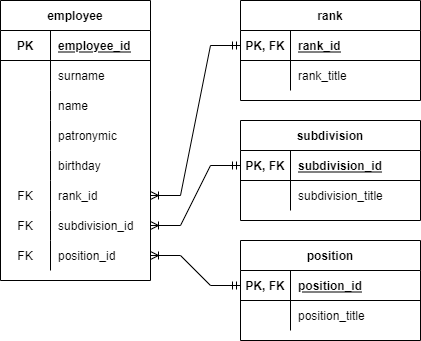

The diagram above was exported from draw.io. Its source (the exported page's mxGraphModel, read from the mxfile embedded in the PNG):
<mxGraphModel dx="782" dy="478" grid="1" gridSize="10" guides="1" tooltips="1" connect="1" arrows="1" fold="1" page="1" pageScale="1" pageWidth="827" pageHeight="1169" math="0" shadow="0">
  <root>
    <mxCell id="0" />
    <mxCell id="1" parent="0" />
    <mxCell id="Bn8piwGPDc1hIc3SlR9h-1" value="employee" style="shape=table;startSize=30;container=1;collapsible=1;childLayout=tableLayout;fixedRows=1;rowLines=0;fontStyle=1;align=center;resizeLast=1;" parent="1" vertex="1">
      <mxGeometry x="240" y="40" width="150" height="280" as="geometry" />
    </mxCell>
    <mxCell id="Bn8piwGPDc1hIc3SlR9h-2" value="" style="shape=tableRow;horizontal=0;startSize=0;swimlaneHead=0;swimlaneBody=0;fillColor=none;collapsible=0;dropTarget=0;points=[[0,0.5],[1,0.5]];portConstraint=eastwest;top=0;left=0;right=0;bottom=1;" parent="Bn8piwGPDc1hIc3SlR9h-1" vertex="1">
      <mxGeometry y="30" width="150" height="30" as="geometry" />
    </mxCell>
    <mxCell id="Bn8piwGPDc1hIc3SlR9h-3" value="PK" style="shape=partialRectangle;connectable=0;fillColor=none;top=0;left=0;bottom=0;right=0;fontStyle=1;overflow=hidden;" parent="Bn8piwGPDc1hIc3SlR9h-2" vertex="1">
      <mxGeometry width="50" height="30" as="geometry">
        <mxRectangle width="50" height="30" as="alternateBounds" />
      </mxGeometry>
    </mxCell>
    <mxCell id="Bn8piwGPDc1hIc3SlR9h-4" value="employee_id" style="shape=partialRectangle;connectable=0;fillColor=none;top=0;left=0;bottom=0;right=0;align=left;spacingLeft=6;fontStyle=5;overflow=hidden;" parent="Bn8piwGPDc1hIc3SlR9h-2" vertex="1">
      <mxGeometry x="50" width="100" height="30" as="geometry">
        <mxRectangle width="100" height="30" as="alternateBounds" />
      </mxGeometry>
    </mxCell>
    <mxCell id="Bn8piwGPDc1hIc3SlR9h-5" value="" style="shape=tableRow;horizontal=0;startSize=0;swimlaneHead=0;swimlaneBody=0;fillColor=none;collapsible=0;dropTarget=0;points=[[0,0.5],[1,0.5]];portConstraint=eastwest;top=0;left=0;right=0;bottom=0;" parent="Bn8piwGPDc1hIc3SlR9h-1" vertex="1">
      <mxGeometry y="60" width="150" height="30" as="geometry" />
    </mxCell>
    <mxCell id="Bn8piwGPDc1hIc3SlR9h-6" value="" style="shape=partialRectangle;connectable=0;fillColor=none;top=0;left=0;bottom=0;right=0;editable=1;overflow=hidden;" parent="Bn8piwGPDc1hIc3SlR9h-5" vertex="1">
      <mxGeometry width="50" height="30" as="geometry">
        <mxRectangle width="50" height="30" as="alternateBounds" />
      </mxGeometry>
    </mxCell>
    <mxCell id="Bn8piwGPDc1hIc3SlR9h-7" value="surname" style="shape=partialRectangle;connectable=0;fillColor=none;top=0;left=0;bottom=0;right=0;align=left;spacingLeft=6;overflow=hidden;" parent="Bn8piwGPDc1hIc3SlR9h-5" vertex="1">
      <mxGeometry x="50" width="100" height="30" as="geometry">
        <mxRectangle width="100" height="30" as="alternateBounds" />
      </mxGeometry>
    </mxCell>
    <mxCell id="Bn8piwGPDc1hIc3SlR9h-8" value="" style="shape=tableRow;horizontal=0;startSize=0;swimlaneHead=0;swimlaneBody=0;fillColor=none;collapsible=0;dropTarget=0;points=[[0,0.5],[1,0.5]];portConstraint=eastwest;top=0;left=0;right=0;bottom=0;" parent="Bn8piwGPDc1hIc3SlR9h-1" vertex="1">
      <mxGeometry y="90" width="150" height="30" as="geometry" />
    </mxCell>
    <mxCell id="Bn8piwGPDc1hIc3SlR9h-9" value="" style="shape=partialRectangle;connectable=0;fillColor=none;top=0;left=0;bottom=0;right=0;editable=1;overflow=hidden;" parent="Bn8piwGPDc1hIc3SlR9h-8" vertex="1">
      <mxGeometry width="50" height="30" as="geometry">
        <mxRectangle width="50" height="30" as="alternateBounds" />
      </mxGeometry>
    </mxCell>
    <mxCell id="Bn8piwGPDc1hIc3SlR9h-10" value="name" style="shape=partialRectangle;connectable=0;fillColor=none;top=0;left=0;bottom=0;right=0;align=left;spacingLeft=6;overflow=hidden;" parent="Bn8piwGPDc1hIc3SlR9h-8" vertex="1">
      <mxGeometry x="50" width="100" height="30" as="geometry">
        <mxRectangle width="100" height="30" as="alternateBounds" />
      </mxGeometry>
    </mxCell>
    <mxCell id="Bn8piwGPDc1hIc3SlR9h-11" value="" style="shape=tableRow;horizontal=0;startSize=0;swimlaneHead=0;swimlaneBody=0;fillColor=none;collapsible=0;dropTarget=0;points=[[0,0.5],[1,0.5]];portConstraint=eastwest;top=0;left=0;right=0;bottom=0;" parent="Bn8piwGPDc1hIc3SlR9h-1" vertex="1">
      <mxGeometry y="120" width="150" height="30" as="geometry" />
    </mxCell>
    <mxCell id="Bn8piwGPDc1hIc3SlR9h-12" value="" style="shape=partialRectangle;connectable=0;fillColor=none;top=0;left=0;bottom=0;right=0;editable=1;overflow=hidden;" parent="Bn8piwGPDc1hIc3SlR9h-11" vertex="1">
      <mxGeometry width="50" height="30" as="geometry">
        <mxRectangle width="50" height="30" as="alternateBounds" />
      </mxGeometry>
    </mxCell>
    <mxCell id="Bn8piwGPDc1hIc3SlR9h-13" value="patronymic" style="shape=partialRectangle;connectable=0;fillColor=none;top=0;left=0;bottom=0;right=0;align=left;spacingLeft=6;overflow=hidden;" parent="Bn8piwGPDc1hIc3SlR9h-11" vertex="1">
      <mxGeometry x="50" width="100" height="30" as="geometry">
        <mxRectangle width="100" height="30" as="alternateBounds" />
      </mxGeometry>
    </mxCell>
    <mxCell id="Bn8piwGPDc1hIc3SlR9h-15" value="" style="shape=tableRow;horizontal=0;startSize=0;swimlaneHead=0;swimlaneBody=0;fillColor=none;collapsible=0;dropTarget=0;points=[[0,0.5],[1,0.5]];portConstraint=eastwest;top=0;left=0;right=0;bottom=0;" parent="Bn8piwGPDc1hIc3SlR9h-1" vertex="1">
      <mxGeometry y="150" width="150" height="30" as="geometry" />
    </mxCell>
    <mxCell id="Bn8piwGPDc1hIc3SlR9h-16" value="" style="shape=partialRectangle;connectable=0;fillColor=none;top=0;left=0;bottom=0;right=0;editable=1;overflow=hidden;" parent="Bn8piwGPDc1hIc3SlR9h-15" vertex="1">
      <mxGeometry width="50" height="30" as="geometry">
        <mxRectangle width="50" height="30" as="alternateBounds" />
      </mxGeometry>
    </mxCell>
    <mxCell id="Bn8piwGPDc1hIc3SlR9h-17" value="birthday" style="shape=partialRectangle;connectable=0;fillColor=none;top=0;left=0;bottom=0;right=0;align=left;spacingLeft=6;overflow=hidden;" parent="Bn8piwGPDc1hIc3SlR9h-15" vertex="1">
      <mxGeometry x="50" width="100" height="30" as="geometry">
        <mxRectangle width="100" height="30" as="alternateBounds" />
      </mxGeometry>
    </mxCell>
    <mxCell id="Bn8piwGPDc1hIc3SlR9h-18" value="" style="shape=tableRow;horizontal=0;startSize=0;swimlaneHead=0;swimlaneBody=0;fillColor=none;collapsible=0;dropTarget=0;points=[[0,0.5],[1,0.5]];portConstraint=eastwest;top=0;left=0;right=0;bottom=0;" parent="Bn8piwGPDc1hIc3SlR9h-1" vertex="1">
      <mxGeometry y="180" width="150" height="30" as="geometry" />
    </mxCell>
    <mxCell id="Bn8piwGPDc1hIc3SlR9h-19" value="FK" style="shape=partialRectangle;connectable=0;fillColor=none;top=0;left=0;bottom=0;right=0;editable=1;overflow=hidden;" parent="Bn8piwGPDc1hIc3SlR9h-18" vertex="1">
      <mxGeometry width="50" height="30" as="geometry">
        <mxRectangle width="50" height="30" as="alternateBounds" />
      </mxGeometry>
    </mxCell>
    <mxCell id="Bn8piwGPDc1hIc3SlR9h-20" value="rank_id" style="shape=partialRectangle;connectable=0;fillColor=none;top=0;left=0;bottom=0;right=0;align=left;spacingLeft=6;overflow=hidden;" parent="Bn8piwGPDc1hIc3SlR9h-18" vertex="1">
      <mxGeometry x="50" width="100" height="30" as="geometry">
        <mxRectangle width="100" height="30" as="alternateBounds" />
      </mxGeometry>
    </mxCell>
    <mxCell id="Bn8piwGPDc1hIc3SlR9h-21" value="" style="shape=tableRow;horizontal=0;startSize=0;swimlaneHead=0;swimlaneBody=0;fillColor=none;collapsible=0;dropTarget=0;points=[[0,0.5],[1,0.5]];portConstraint=eastwest;top=0;left=0;right=0;bottom=0;" parent="Bn8piwGPDc1hIc3SlR9h-1" vertex="1">
      <mxGeometry y="210" width="150" height="30" as="geometry" />
    </mxCell>
    <mxCell id="Bn8piwGPDc1hIc3SlR9h-22" value="FK" style="shape=partialRectangle;connectable=0;fillColor=none;top=0;left=0;bottom=0;right=0;editable=1;overflow=hidden;" parent="Bn8piwGPDc1hIc3SlR9h-21" vertex="1">
      <mxGeometry width="50" height="30" as="geometry">
        <mxRectangle width="50" height="30" as="alternateBounds" />
      </mxGeometry>
    </mxCell>
    <mxCell id="Bn8piwGPDc1hIc3SlR9h-23" value="subdivision_id" style="shape=partialRectangle;connectable=0;fillColor=none;top=0;left=0;bottom=0;right=0;align=left;spacingLeft=6;overflow=hidden;" parent="Bn8piwGPDc1hIc3SlR9h-21" vertex="1">
      <mxGeometry x="50" width="100" height="30" as="geometry">
        <mxRectangle width="100" height="30" as="alternateBounds" />
      </mxGeometry>
    </mxCell>
    <mxCell id="Bn8piwGPDc1hIc3SlR9h-24" value="" style="shape=tableRow;horizontal=0;startSize=0;swimlaneHead=0;swimlaneBody=0;fillColor=none;collapsible=0;dropTarget=0;points=[[0,0.5],[1,0.5]];portConstraint=eastwest;top=0;left=0;right=0;bottom=0;" parent="Bn8piwGPDc1hIc3SlR9h-1" vertex="1">
      <mxGeometry y="240" width="150" height="30" as="geometry" />
    </mxCell>
    <mxCell id="Bn8piwGPDc1hIc3SlR9h-25" value="FK" style="shape=partialRectangle;connectable=0;fillColor=none;top=0;left=0;bottom=0;right=0;editable=1;overflow=hidden;" parent="Bn8piwGPDc1hIc3SlR9h-24" vertex="1">
      <mxGeometry width="50" height="30" as="geometry">
        <mxRectangle width="50" height="30" as="alternateBounds" />
      </mxGeometry>
    </mxCell>
    <mxCell id="Bn8piwGPDc1hIc3SlR9h-26" value="position_id" style="shape=partialRectangle;connectable=0;fillColor=none;top=0;left=0;bottom=0;right=0;align=left;spacingLeft=6;overflow=hidden;" parent="Bn8piwGPDc1hIc3SlR9h-24" vertex="1">
      <mxGeometry x="50" width="100" height="30" as="geometry">
        <mxRectangle width="100" height="30" as="alternateBounds" />
      </mxGeometry>
    </mxCell>
    <mxCell id="Bn8piwGPDc1hIc3SlR9h-30" value="rank" style="shape=table;startSize=30;container=1;collapsible=1;childLayout=tableLayout;fixedRows=1;rowLines=0;fontStyle=1;align=center;resizeLast=1;" parent="1" vertex="1">
      <mxGeometry x="480" y="40" width="180" height="100" as="geometry" />
    </mxCell>
    <mxCell id="Bn8piwGPDc1hIc3SlR9h-31" value="" style="shape=tableRow;horizontal=0;startSize=0;swimlaneHead=0;swimlaneBody=0;fillColor=none;collapsible=0;dropTarget=0;points=[[0,0.5],[1,0.5]];portConstraint=eastwest;top=0;left=0;right=0;bottom=1;" parent="Bn8piwGPDc1hIc3SlR9h-30" vertex="1">
      <mxGeometry y="30" width="180" height="30" as="geometry" />
    </mxCell>
    <mxCell id="Bn8piwGPDc1hIc3SlR9h-32" value="PK, FK" style="shape=partialRectangle;connectable=0;fillColor=none;top=0;left=0;bottom=0;right=0;fontStyle=1;overflow=hidden;" parent="Bn8piwGPDc1hIc3SlR9h-31" vertex="1">
      <mxGeometry width="50" height="30" as="geometry">
        <mxRectangle width="50" height="30" as="alternateBounds" />
      </mxGeometry>
    </mxCell>
    <mxCell id="Bn8piwGPDc1hIc3SlR9h-33" value="rank_id" style="shape=partialRectangle;connectable=0;fillColor=none;top=0;left=0;bottom=0;right=0;align=left;spacingLeft=6;fontStyle=5;overflow=hidden;" parent="Bn8piwGPDc1hIc3SlR9h-31" vertex="1">
      <mxGeometry x="50" width="130" height="30" as="geometry">
        <mxRectangle width="130" height="30" as="alternateBounds" />
      </mxGeometry>
    </mxCell>
    <mxCell id="Bn8piwGPDc1hIc3SlR9h-34" value="" style="shape=tableRow;horizontal=0;startSize=0;swimlaneHead=0;swimlaneBody=0;fillColor=none;collapsible=0;dropTarget=0;points=[[0,0.5],[1,0.5]];portConstraint=eastwest;top=0;left=0;right=0;bottom=0;" parent="Bn8piwGPDc1hIc3SlR9h-30" vertex="1">
      <mxGeometry y="60" width="180" height="30" as="geometry" />
    </mxCell>
    <mxCell id="Bn8piwGPDc1hIc3SlR9h-35" value="" style="shape=partialRectangle;connectable=0;fillColor=none;top=0;left=0;bottom=0;right=0;editable=1;overflow=hidden;" parent="Bn8piwGPDc1hIc3SlR9h-34" vertex="1">
      <mxGeometry width="50" height="30" as="geometry">
        <mxRectangle width="50" height="30" as="alternateBounds" />
      </mxGeometry>
    </mxCell>
    <mxCell id="Bn8piwGPDc1hIc3SlR9h-36" value="rank_title" style="shape=partialRectangle;connectable=0;fillColor=none;top=0;left=0;bottom=0;right=0;align=left;spacingLeft=6;overflow=hidden;" parent="Bn8piwGPDc1hIc3SlR9h-34" vertex="1">
      <mxGeometry x="50" width="130" height="30" as="geometry">
        <mxRectangle width="130" height="30" as="alternateBounds" />
      </mxGeometry>
    </mxCell>
    <mxCell id="Bn8piwGPDc1hIc3SlR9h-49" value="subdivision" style="shape=table;startSize=30;container=1;collapsible=1;childLayout=tableLayout;fixedRows=1;rowLines=0;fontStyle=1;align=center;resizeLast=1;" parent="1" vertex="1">
      <mxGeometry x="480" y="160" width="180" height="100" as="geometry" />
    </mxCell>
    <mxCell id="Bn8piwGPDc1hIc3SlR9h-50" value="" style="shape=tableRow;horizontal=0;startSize=0;swimlaneHead=0;swimlaneBody=0;fillColor=none;collapsible=0;dropTarget=0;points=[[0,0.5],[1,0.5]];portConstraint=eastwest;top=0;left=0;right=0;bottom=1;" parent="Bn8piwGPDc1hIc3SlR9h-49" vertex="1">
      <mxGeometry y="30" width="180" height="30" as="geometry" />
    </mxCell>
    <mxCell id="Bn8piwGPDc1hIc3SlR9h-51" value="PK, FK" style="shape=partialRectangle;connectable=0;fillColor=none;top=0;left=0;bottom=0;right=0;fontStyle=1;overflow=hidden;" parent="Bn8piwGPDc1hIc3SlR9h-50" vertex="1">
      <mxGeometry width="50" height="30" as="geometry">
        <mxRectangle width="50" height="30" as="alternateBounds" />
      </mxGeometry>
    </mxCell>
    <mxCell id="Bn8piwGPDc1hIc3SlR9h-52" value="subdivision_id" style="shape=partialRectangle;connectable=0;fillColor=none;top=0;left=0;bottom=0;right=0;align=left;spacingLeft=6;fontStyle=5;overflow=hidden;" parent="Bn8piwGPDc1hIc3SlR9h-50" vertex="1">
      <mxGeometry x="50" width="130" height="30" as="geometry">
        <mxRectangle width="130" height="30" as="alternateBounds" />
      </mxGeometry>
    </mxCell>
    <mxCell id="Bn8piwGPDc1hIc3SlR9h-53" value="" style="shape=tableRow;horizontal=0;startSize=0;swimlaneHead=0;swimlaneBody=0;fillColor=none;collapsible=0;dropTarget=0;points=[[0,0.5],[1,0.5]];portConstraint=eastwest;top=0;left=0;right=0;bottom=0;" parent="Bn8piwGPDc1hIc3SlR9h-49" vertex="1">
      <mxGeometry y="60" width="180" height="30" as="geometry" />
    </mxCell>
    <mxCell id="Bn8piwGPDc1hIc3SlR9h-54" value="" style="shape=partialRectangle;connectable=0;fillColor=none;top=0;left=0;bottom=0;right=0;editable=1;overflow=hidden;" parent="Bn8piwGPDc1hIc3SlR9h-53" vertex="1">
      <mxGeometry width="50" height="30" as="geometry">
        <mxRectangle width="50" height="30" as="alternateBounds" />
      </mxGeometry>
    </mxCell>
    <mxCell id="Bn8piwGPDc1hIc3SlR9h-55" value="subdivision_title" style="shape=partialRectangle;connectable=0;fillColor=none;top=0;left=0;bottom=0;right=0;align=left;spacingLeft=6;overflow=hidden;" parent="Bn8piwGPDc1hIc3SlR9h-53" vertex="1">
      <mxGeometry x="50" width="130" height="30" as="geometry">
        <mxRectangle width="130" height="30" as="alternateBounds" />
      </mxGeometry>
    </mxCell>
    <mxCell id="Bn8piwGPDc1hIc3SlR9h-56" value="position" style="shape=table;startSize=30;container=1;collapsible=1;childLayout=tableLayout;fixedRows=1;rowLines=0;fontStyle=1;align=center;resizeLast=1;" parent="1" vertex="1">
      <mxGeometry x="480" y="280" width="180" height="100" as="geometry" />
    </mxCell>
    <mxCell id="Bn8piwGPDc1hIc3SlR9h-57" value="" style="shape=tableRow;horizontal=0;startSize=0;swimlaneHead=0;swimlaneBody=0;fillColor=none;collapsible=0;dropTarget=0;points=[[0,0.5],[1,0.5]];portConstraint=eastwest;top=0;left=0;right=0;bottom=1;" parent="Bn8piwGPDc1hIc3SlR9h-56" vertex="1">
      <mxGeometry y="30" width="180" height="30" as="geometry" />
    </mxCell>
    <mxCell id="Bn8piwGPDc1hIc3SlR9h-58" value="PK, FK" style="shape=partialRectangle;connectable=0;fillColor=none;top=0;left=0;bottom=0;right=0;fontStyle=1;overflow=hidden;" parent="Bn8piwGPDc1hIc3SlR9h-57" vertex="1">
      <mxGeometry width="50" height="30" as="geometry">
        <mxRectangle width="50" height="30" as="alternateBounds" />
      </mxGeometry>
    </mxCell>
    <mxCell id="Bn8piwGPDc1hIc3SlR9h-59" value="position_id" style="shape=partialRectangle;connectable=0;fillColor=none;top=0;left=0;bottom=0;right=0;align=left;spacingLeft=6;fontStyle=5;overflow=hidden;" parent="Bn8piwGPDc1hIc3SlR9h-57" vertex="1">
      <mxGeometry x="50" width="130" height="30" as="geometry">
        <mxRectangle width="130" height="30" as="alternateBounds" />
      </mxGeometry>
    </mxCell>
    <mxCell id="Bn8piwGPDc1hIc3SlR9h-60" value="" style="shape=tableRow;horizontal=0;startSize=0;swimlaneHead=0;swimlaneBody=0;fillColor=none;collapsible=0;dropTarget=0;points=[[0,0.5],[1,0.5]];portConstraint=eastwest;top=0;left=0;right=0;bottom=0;" parent="Bn8piwGPDc1hIc3SlR9h-56" vertex="1">
      <mxGeometry y="60" width="180" height="30" as="geometry" />
    </mxCell>
    <mxCell id="Bn8piwGPDc1hIc3SlR9h-61" value="" style="shape=partialRectangle;connectable=0;fillColor=none;top=0;left=0;bottom=0;right=0;editable=1;overflow=hidden;" parent="Bn8piwGPDc1hIc3SlR9h-60" vertex="1">
      <mxGeometry width="50" height="30" as="geometry">
        <mxRectangle width="50" height="30" as="alternateBounds" />
      </mxGeometry>
    </mxCell>
    <mxCell id="Bn8piwGPDc1hIc3SlR9h-62" value="position_title" style="shape=partialRectangle;connectable=0;fillColor=none;top=0;left=0;bottom=0;right=0;align=left;spacingLeft=6;overflow=hidden;" parent="Bn8piwGPDc1hIc3SlR9h-60" vertex="1">
      <mxGeometry x="50" width="130" height="30" as="geometry">
        <mxRectangle width="130" height="30" as="alternateBounds" />
      </mxGeometry>
    </mxCell>
    <mxCell id="Bn8piwGPDc1hIc3SlR9h-65" value="" style="edgeStyle=entityRelationEdgeStyle;fontSize=12;html=1;endArrow=ERmandOne;startArrow=ERoneToMany;rounded=0;entryX=0;entryY=0.5;entryDx=0;entryDy=0;exitX=1;exitY=0.5;exitDx=0;exitDy=0;startFill=0;" parent="1" source="Bn8piwGPDc1hIc3SlR9h-18" target="Bn8piwGPDc1hIc3SlR9h-31" edge="1">
      <mxGeometry width="100" height="100" relative="1" as="geometry">
        <mxPoint x="364" y="200" as="sourcePoint" />
        <mxPoint x="464" y="100" as="targetPoint" />
      </mxGeometry>
    </mxCell>
    <mxCell id="Bn8piwGPDc1hIc3SlR9h-66" value="" style="edgeStyle=entityRelationEdgeStyle;fontSize=12;html=1;endArrow=ERmandOne;startArrow=ERoneToMany;rounded=0;entryX=0;entryY=0.5;entryDx=0;entryDy=0;exitX=1;exitY=0.5;exitDx=0;exitDy=0;startFill=0;" parent="1" source="Bn8piwGPDc1hIc3SlR9h-21" target="Bn8piwGPDc1hIc3SlR9h-50" edge="1">
      <mxGeometry width="100" height="100" relative="1" as="geometry">
        <mxPoint x="430" y="265" as="sourcePoint" />
        <mxPoint x="510" y="190" as="targetPoint" />
      </mxGeometry>
    </mxCell>
    <mxCell id="Bn8piwGPDc1hIc3SlR9h-67" value="" style="edgeStyle=entityRelationEdgeStyle;fontSize=12;html=1;endArrow=ERmandOne;startArrow=ERoneToMany;rounded=0;exitX=1;exitY=0.5;exitDx=0;exitDy=0;entryX=0;entryY=0.5;entryDx=0;entryDy=0;startFill=0;" parent="1" source="Bn8piwGPDc1hIc3SlR9h-24" target="Bn8piwGPDc1hIc3SlR9h-57" edge="1">
      <mxGeometry width="100" height="100" relative="1" as="geometry">
        <mxPoint x="410" y="290" as="sourcePoint" />
        <mxPoint x="510" y="190" as="targetPoint" />
      </mxGeometry>
    </mxCell>
  </root>
</mxGraphModel>